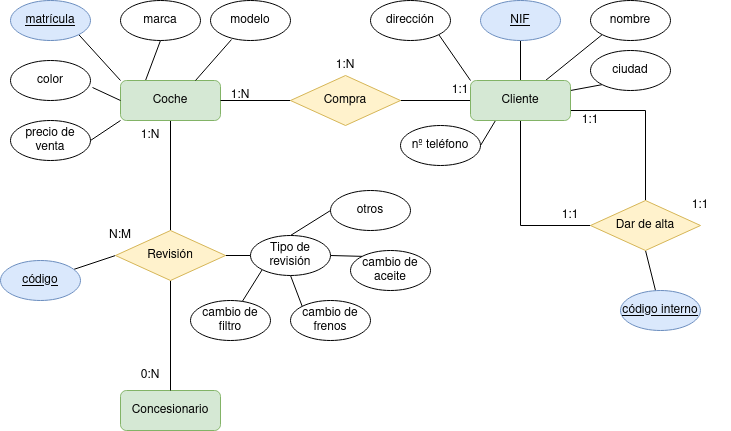

The diagram above was exported from draw.io. Its source (the exported page's mxGraphModel, read from the mxfile embedded in the PNG):
<mxGraphModel dx="1434" dy="795" grid="1" gridSize="10" guides="1" tooltips="1" connect="1" arrows="1" fold="1" page="1" pageScale="1" pageWidth="827" pageHeight="1169" math="0" shadow="0">
  <root>
    <mxCell id="0" />
    <mxCell id="1" parent="0" />
    <mxCell id="n2ftKJtYe8Scm5_2AZJt-3" value="Concesionario" style="rounded=1;whiteSpace=wrap;html=1;fillColor=#d5e8d4;strokeColor=#82b366;" vertex="1" parent="1">
      <mxGeometry x="140" y="510" width="100" height="40" as="geometry" />
    </mxCell>
    <mxCell id="n2ftKJtYe8Scm5_2AZJt-30" style="edgeStyle=orthogonalEdgeStyle;rounded=0;orthogonalLoop=1;jettySize=auto;html=1;exitX=0.5;exitY=1;exitDx=0;exitDy=0;entryX=0.5;entryY=0;entryDx=0;entryDy=0;endArrow=none;endFill=0;" edge="1" parent="1" source="n2ftKJtYe8Scm5_2AZJt-4" target="n2ftKJtYe8Scm5_2AZJt-7">
      <mxGeometry relative="1" as="geometry" />
    </mxCell>
    <mxCell id="n2ftKJtYe8Scm5_2AZJt-39" style="rounded=0;orthogonalLoop=1;jettySize=auto;html=1;exitX=0;exitY=0;exitDx=0;exitDy=0;entryX=1;entryY=1;entryDx=0;entryDy=0;endArrow=none;endFill=0;" edge="1" parent="1" source="n2ftKJtYe8Scm5_2AZJt-4" target="n2ftKJtYe8Scm5_2AZJt-21">
      <mxGeometry relative="1" as="geometry" />
    </mxCell>
    <mxCell id="n2ftKJtYe8Scm5_2AZJt-41" style="rounded=0;orthogonalLoop=1;jettySize=auto;html=1;exitX=0;exitY=1;exitDx=0;exitDy=0;entryX=1;entryY=0.5;entryDx=0;entryDy=0;endArrow=none;endFill=0;" edge="1" parent="1" source="n2ftKJtYe8Scm5_2AZJt-4" target="n2ftKJtYe8Scm5_2AZJt-17">
      <mxGeometry relative="1" as="geometry" />
    </mxCell>
    <mxCell id="n2ftKJtYe8Scm5_2AZJt-42" style="rounded=0;orthogonalLoop=1;jettySize=auto;html=1;exitX=0.25;exitY=0;exitDx=0;exitDy=0;entryX=0.5;entryY=1;entryDx=0;entryDy=0;endArrow=none;endFill=0;" edge="1" parent="1" source="n2ftKJtYe8Scm5_2AZJt-4" target="n2ftKJtYe8Scm5_2AZJt-20">
      <mxGeometry relative="1" as="geometry" />
    </mxCell>
    <mxCell id="n2ftKJtYe8Scm5_2AZJt-4" value="Coche" style="rounded=1;whiteSpace=wrap;html=1;fillColor=#d5e8d4;strokeColor=#82b366;" vertex="1" parent="1">
      <mxGeometry x="140" y="200" width="100" height="40" as="geometry" />
    </mxCell>
    <mxCell id="n2ftKJtYe8Scm5_2AZJt-26" style="edgeStyle=orthogonalEdgeStyle;rounded=0;orthogonalLoop=1;jettySize=auto;html=1;exitX=0.5;exitY=1;exitDx=0;exitDy=0;entryX=0;entryY=0.5;entryDx=0;entryDy=0;endArrow=none;endFill=0;" edge="1" parent="1" source="n2ftKJtYe8Scm5_2AZJt-5" target="n2ftKJtYe8Scm5_2AZJt-8">
      <mxGeometry relative="1" as="geometry" />
    </mxCell>
    <mxCell id="n2ftKJtYe8Scm5_2AZJt-27" style="edgeStyle=orthogonalEdgeStyle;rounded=0;orthogonalLoop=1;jettySize=auto;html=1;exitX=1;exitY=0.75;exitDx=0;exitDy=0;entryX=0.5;entryY=0;entryDx=0;entryDy=0;endArrow=none;endFill=0;" edge="1" parent="1" source="n2ftKJtYe8Scm5_2AZJt-5" target="n2ftKJtYe8Scm5_2AZJt-8">
      <mxGeometry relative="1" as="geometry" />
    </mxCell>
    <mxCell id="n2ftKJtYe8Scm5_2AZJt-28" style="edgeStyle=orthogonalEdgeStyle;rounded=0;orthogonalLoop=1;jettySize=auto;html=1;exitX=0;exitY=0.5;exitDx=0;exitDy=0;entryX=1;entryY=0.5;entryDx=0;entryDy=0;endArrow=none;endFill=0;" edge="1" parent="1" source="n2ftKJtYe8Scm5_2AZJt-5" target="n2ftKJtYe8Scm5_2AZJt-6">
      <mxGeometry relative="1" as="geometry" />
    </mxCell>
    <mxCell id="n2ftKJtYe8Scm5_2AZJt-45" style="rounded=0;orthogonalLoop=1;jettySize=auto;html=1;exitX=0.25;exitY=1;exitDx=0;exitDy=0;entryX=1;entryY=0.5;entryDx=0;entryDy=0;endArrow=none;endFill=0;" edge="1" parent="1" source="n2ftKJtYe8Scm5_2AZJt-5" target="n2ftKJtYe8Scm5_2AZJt-12">
      <mxGeometry relative="1" as="geometry" />
    </mxCell>
    <mxCell id="n2ftKJtYe8Scm5_2AZJt-46" style="rounded=0;orthogonalLoop=1;jettySize=auto;html=1;exitX=0;exitY=0;exitDx=0;exitDy=0;entryX=1;entryY=1;entryDx=0;entryDy=0;endArrow=none;endFill=0;" edge="1" parent="1" source="n2ftKJtYe8Scm5_2AZJt-5" target="n2ftKJtYe8Scm5_2AZJt-14">
      <mxGeometry relative="1" as="geometry" />
    </mxCell>
    <mxCell id="n2ftKJtYe8Scm5_2AZJt-47" style="rounded=0;orthogonalLoop=1;jettySize=auto;html=1;exitX=0.5;exitY=0;exitDx=0;exitDy=0;entryX=0.5;entryY=1;entryDx=0;entryDy=0;endArrow=none;endFill=0;" edge="1" parent="1" source="n2ftKJtYe8Scm5_2AZJt-5" target="n2ftKJtYe8Scm5_2AZJt-16">
      <mxGeometry relative="1" as="geometry" />
    </mxCell>
    <mxCell id="n2ftKJtYe8Scm5_2AZJt-48" style="rounded=0;orthogonalLoop=1;jettySize=auto;html=1;exitX=0.75;exitY=0;exitDx=0;exitDy=0;entryX=0;entryY=1;entryDx=0;entryDy=0;endArrow=none;endFill=0;" edge="1" parent="1" source="n2ftKJtYe8Scm5_2AZJt-5" target="n2ftKJtYe8Scm5_2AZJt-15">
      <mxGeometry relative="1" as="geometry" />
    </mxCell>
    <mxCell id="n2ftKJtYe8Scm5_2AZJt-49" style="rounded=0;orthogonalLoop=1;jettySize=auto;html=1;exitX=1;exitY=0.25;exitDx=0;exitDy=0;entryX=0;entryY=1;entryDx=0;entryDy=0;endArrow=none;endFill=0;" edge="1" parent="1" source="n2ftKJtYe8Scm5_2AZJt-5" target="n2ftKJtYe8Scm5_2AZJt-13">
      <mxGeometry relative="1" as="geometry" />
    </mxCell>
    <mxCell id="n2ftKJtYe8Scm5_2AZJt-5" value="Cliente" style="rounded=1;whiteSpace=wrap;html=1;fillColor=#d5e8d4;strokeColor=#82b366;" vertex="1" parent="1">
      <mxGeometry x="490" y="200" width="100" height="40" as="geometry" />
    </mxCell>
    <mxCell id="n2ftKJtYe8Scm5_2AZJt-29" style="edgeStyle=orthogonalEdgeStyle;rounded=0;orthogonalLoop=1;jettySize=auto;html=1;exitX=0;exitY=0.5;exitDx=0;exitDy=0;entryX=1;entryY=0.5;entryDx=0;entryDy=0;endArrow=none;endFill=0;" edge="1" parent="1" source="n2ftKJtYe8Scm5_2AZJt-6" target="n2ftKJtYe8Scm5_2AZJt-4">
      <mxGeometry relative="1" as="geometry" />
    </mxCell>
    <mxCell id="n2ftKJtYe8Scm5_2AZJt-6" value="Compra" style="rhombus;whiteSpace=wrap;html=1;fillColor=#fff2cc;strokeColor=#d6b656;" vertex="1" parent="1">
      <mxGeometry x="310" y="195" width="110" height="50" as="geometry" />
    </mxCell>
    <mxCell id="n2ftKJtYe8Scm5_2AZJt-31" style="edgeStyle=orthogonalEdgeStyle;rounded=0;orthogonalLoop=1;jettySize=auto;html=1;exitX=0.5;exitY=1;exitDx=0;exitDy=0;entryX=0.5;entryY=0;entryDx=0;entryDy=0;endArrow=none;endFill=0;" edge="1" parent="1" source="n2ftKJtYe8Scm5_2AZJt-7" target="n2ftKJtYe8Scm5_2AZJt-3">
      <mxGeometry relative="1" as="geometry" />
    </mxCell>
    <mxCell id="n2ftKJtYe8Scm5_2AZJt-33" style="edgeStyle=orthogonalEdgeStyle;rounded=0;orthogonalLoop=1;jettySize=auto;html=1;exitX=1;exitY=0.5;exitDx=0;exitDy=0;entryX=0;entryY=0.5;entryDx=0;entryDy=0;endArrow=none;endFill=0;" edge="1" parent="1" source="n2ftKJtYe8Scm5_2AZJt-7" target="n2ftKJtYe8Scm5_2AZJt-24">
      <mxGeometry relative="1" as="geometry" />
    </mxCell>
    <mxCell id="n2ftKJtYe8Scm5_2AZJt-38" style="rounded=0;orthogonalLoop=1;jettySize=auto;html=1;exitX=0;exitY=0.5;exitDx=0;exitDy=0;endArrow=none;endFill=0;" edge="1" parent="1" source="n2ftKJtYe8Scm5_2AZJt-7" target="n2ftKJtYe8Scm5_2AZJt-23">
      <mxGeometry relative="1" as="geometry" />
    </mxCell>
    <mxCell id="n2ftKJtYe8Scm5_2AZJt-7" value="Revisión" style="rhombus;whiteSpace=wrap;html=1;fillColor=#fff2cc;strokeColor=#d6b656;" vertex="1" parent="1">
      <mxGeometry x="135" y="350" width="110" height="50" as="geometry" />
    </mxCell>
    <mxCell id="n2ftKJtYe8Scm5_2AZJt-44" style="rounded=0;orthogonalLoop=1;jettySize=auto;html=1;exitX=0.5;exitY=1;exitDx=0;exitDy=0;endArrow=none;endFill=0;" edge="1" parent="1" source="n2ftKJtYe8Scm5_2AZJt-8" target="n2ftKJtYe8Scm5_2AZJt-11">
      <mxGeometry relative="1" as="geometry" />
    </mxCell>
    <mxCell id="n2ftKJtYe8Scm5_2AZJt-8" value="Dar de alta" style="rhombus;whiteSpace=wrap;html=1;fillColor=#fff2cc;strokeColor=#d6b656;" vertex="1" parent="1">
      <mxGeometry x="610" y="320" width="110" height="50" as="geometry" />
    </mxCell>
    <mxCell id="n2ftKJtYe8Scm5_2AZJt-9" value="cambio de filtro" style="ellipse;whiteSpace=wrap;html=1;" vertex="1" parent="1">
      <mxGeometry x="210" y="420" width="80" height="40" as="geometry" />
    </mxCell>
    <mxCell id="n2ftKJtYe8Scm5_2AZJt-10" value="cambio de aceite" style="ellipse;whiteSpace=wrap;html=1;" vertex="1" parent="1">
      <mxGeometry x="370" y="370" width="80" height="40" as="geometry" />
    </mxCell>
    <mxCell id="n2ftKJtYe8Scm5_2AZJt-11" value="&lt;u&gt;código interno&lt;/u&gt;" style="ellipse;whiteSpace=wrap;html=1;fillColor=#dae8fc;strokeColor=#6c8ebf;" vertex="1" parent="1">
      <mxGeometry x="640" y="410" width="80" height="40" as="geometry" />
    </mxCell>
    <mxCell id="n2ftKJtYe8Scm5_2AZJt-12" value="nº teléfono" style="ellipse;whiteSpace=wrap;html=1;" vertex="1" parent="1">
      <mxGeometry x="420" y="245" width="80" height="40" as="geometry" />
    </mxCell>
    <mxCell id="n2ftKJtYe8Scm5_2AZJt-13" value="ciudad" style="ellipse;whiteSpace=wrap;html=1;" vertex="1" parent="1">
      <mxGeometry x="610" y="170" width="80" height="40" as="geometry" />
    </mxCell>
    <mxCell id="n2ftKJtYe8Scm5_2AZJt-14" value="dirección" style="ellipse;whiteSpace=wrap;html=1;" vertex="1" parent="1">
      <mxGeometry x="390" y="120" width="80" height="40" as="geometry" />
    </mxCell>
    <mxCell id="n2ftKJtYe8Scm5_2AZJt-15" value="nombre" style="ellipse;whiteSpace=wrap;html=1;" vertex="1" parent="1">
      <mxGeometry x="610" y="120" width="80" height="40" as="geometry" />
    </mxCell>
    <mxCell id="n2ftKJtYe8Scm5_2AZJt-16" value="&lt;u&gt;NIF&lt;/u&gt;" style="ellipse;whiteSpace=wrap;html=1;fillColor=#dae8fc;strokeColor=#6c8ebf;" vertex="1" parent="1">
      <mxGeometry x="500" y="120" width="80" height="40" as="geometry" />
    </mxCell>
    <mxCell id="n2ftKJtYe8Scm5_2AZJt-17" value="precio de venta" style="ellipse;whiteSpace=wrap;html=1;" vertex="1" parent="1">
      <mxGeometry x="30" y="240" width="80" height="40" as="geometry" />
    </mxCell>
    <mxCell id="n2ftKJtYe8Scm5_2AZJt-18" value="color" style="ellipse;whiteSpace=wrap;html=1;" vertex="1" parent="1">
      <mxGeometry x="30" y="180" width="80" height="40" as="geometry" />
    </mxCell>
    <mxCell id="n2ftKJtYe8Scm5_2AZJt-19" value="modelo" style="ellipse;whiteSpace=wrap;html=1;" vertex="1" parent="1">
      <mxGeometry x="230" y="120" width="80" height="40" as="geometry" />
    </mxCell>
    <mxCell id="n2ftKJtYe8Scm5_2AZJt-20" value="marca" style="ellipse;whiteSpace=wrap;html=1;" vertex="1" parent="1">
      <mxGeometry x="140" y="120" width="80" height="40" as="geometry" />
    </mxCell>
    <mxCell id="n2ftKJtYe8Scm5_2AZJt-21" value="&lt;u&gt;matrícula&lt;/u&gt;" style="ellipse;whiteSpace=wrap;html=1;fillColor=#dae8fc;strokeColor=#6c8ebf;" vertex="1" parent="1">
      <mxGeometry x="30" y="120" width="80" height="40" as="geometry" />
    </mxCell>
    <mxCell id="n2ftKJtYe8Scm5_2AZJt-22" value="cambio de frenos" style="ellipse;whiteSpace=wrap;html=1;" vertex="1" parent="1">
      <mxGeometry x="310" y="420" width="80" height="40" as="geometry" />
    </mxCell>
    <mxCell id="n2ftKJtYe8Scm5_2AZJt-23" value="&lt;u&gt;código&lt;/u&gt;" style="ellipse;whiteSpace=wrap;html=1;fillColor=#dae8fc;strokeColor=#6c8ebf;" vertex="1" parent="1">
      <mxGeometry x="20" y="380" width="80" height="40" as="geometry" />
    </mxCell>
    <mxCell id="n2ftKJtYe8Scm5_2AZJt-34" style="rounded=0;orthogonalLoop=1;jettySize=auto;html=1;exitX=0;exitY=1;exitDx=0;exitDy=0;endArrow=none;endFill=0;" edge="1" parent="1" source="n2ftKJtYe8Scm5_2AZJt-24" target="n2ftKJtYe8Scm5_2AZJt-9">
      <mxGeometry relative="1" as="geometry" />
    </mxCell>
    <mxCell id="n2ftKJtYe8Scm5_2AZJt-35" style="rounded=0;orthogonalLoop=1;jettySize=auto;html=1;exitX=0.5;exitY=1;exitDx=0;exitDy=0;entryX=0;entryY=0;entryDx=0;entryDy=0;endArrow=none;endFill=0;" edge="1" parent="1" source="n2ftKJtYe8Scm5_2AZJt-24" target="n2ftKJtYe8Scm5_2AZJt-22">
      <mxGeometry relative="1" as="geometry" />
    </mxCell>
    <mxCell id="n2ftKJtYe8Scm5_2AZJt-36" style="rounded=0;orthogonalLoop=1;jettySize=auto;html=1;exitX=0.5;exitY=0;exitDx=0;exitDy=0;entryX=0;entryY=0.5;entryDx=0;entryDy=0;endArrow=none;endFill=0;" edge="1" parent="1" source="n2ftKJtYe8Scm5_2AZJt-24" target="n2ftKJtYe8Scm5_2AZJt-32">
      <mxGeometry relative="1" as="geometry" />
    </mxCell>
    <mxCell id="n2ftKJtYe8Scm5_2AZJt-37" style="rounded=0;orthogonalLoop=1;jettySize=auto;html=1;exitX=1;exitY=0.5;exitDx=0;exitDy=0;entryX=0;entryY=0;entryDx=0;entryDy=0;endArrow=none;endFill=0;" edge="1" parent="1" source="n2ftKJtYe8Scm5_2AZJt-24" target="n2ftKJtYe8Scm5_2AZJt-10">
      <mxGeometry relative="1" as="geometry" />
    </mxCell>
    <mxCell id="n2ftKJtYe8Scm5_2AZJt-24" value="Tipo de revisión" style="ellipse;whiteSpace=wrap;html=1;" vertex="1" parent="1">
      <mxGeometry x="270" y="355" width="80" height="40" as="geometry" />
    </mxCell>
    <mxCell id="n2ftKJtYe8Scm5_2AZJt-32" value="otros" style="ellipse;whiteSpace=wrap;html=1;" vertex="1" parent="1">
      <mxGeometry x="350" y="310" width="80" height="40" as="geometry" />
    </mxCell>
    <mxCell id="n2ftKJtYe8Scm5_2AZJt-40" style="rounded=0;orthogonalLoop=1;jettySize=auto;html=1;exitX=0;exitY=0.5;exitDx=0;exitDy=0;entryX=1.025;entryY=0.675;entryDx=0;entryDy=0;entryPerimeter=0;endArrow=none;endFill=0;" edge="1" parent="1" source="n2ftKJtYe8Scm5_2AZJt-4" target="n2ftKJtYe8Scm5_2AZJt-18">
      <mxGeometry relative="1" as="geometry" />
    </mxCell>
    <mxCell id="n2ftKJtYe8Scm5_2AZJt-43" style="rounded=0;orthogonalLoop=1;jettySize=auto;html=1;exitX=0.75;exitY=0;exitDx=0;exitDy=0;entryX=0.263;entryY=0.975;entryDx=0;entryDy=0;entryPerimeter=0;endArrow=none;endFill=0;" edge="1" parent="1" source="n2ftKJtYe8Scm5_2AZJt-4" target="n2ftKJtYe8Scm5_2AZJt-19">
      <mxGeometry relative="1" as="geometry" />
    </mxCell>
    <mxCell id="n2ftKJtYe8Scm5_2AZJt-50" value="1:N" style="text;strokeColor=none;align=center;fillColor=none;html=1;verticalAlign=middle;whiteSpace=wrap;rounded=0;" vertex="1" parent="1">
      <mxGeometry x="140" y="240" width="60" height="30" as="geometry" />
    </mxCell>
    <mxCell id="n2ftKJtYe8Scm5_2AZJt-52" value="1:N" style="text;strokeColor=none;align=center;fillColor=none;html=1;verticalAlign=middle;whiteSpace=wrap;rounded=0;" vertex="1" parent="1">
      <mxGeometry x="335" y="170" width="60" height="30" as="geometry" />
    </mxCell>
    <mxCell id="n2ftKJtYe8Scm5_2AZJt-53" value="1:1" style="text;strokeColor=none;align=center;fillColor=none;html=1;verticalAlign=middle;whiteSpace=wrap;rounded=0;" vertex="1" parent="1">
      <mxGeometry x="450" y="195" width="60" height="30" as="geometry" />
    </mxCell>
    <mxCell id="n2ftKJtYe8Scm5_2AZJt-54" value="1:N" style="text;strokeColor=none;align=center;fillColor=none;html=1;verticalAlign=middle;whiteSpace=wrap;rounded=0;" vertex="1" parent="1">
      <mxGeometry x="230" y="200" width="60" height="30" as="geometry" />
    </mxCell>
    <mxCell id="n2ftKJtYe8Scm5_2AZJt-56" value="0:N" style="text;strokeColor=none;align=center;fillColor=none;html=1;verticalAlign=middle;whiteSpace=wrap;rounded=0;" vertex="1" parent="1">
      <mxGeometry x="140" y="480" width="60" height="30" as="geometry" />
    </mxCell>
    <mxCell id="n2ftKJtYe8Scm5_2AZJt-57" value="N:M" style="text;strokeColor=none;align=center;fillColor=none;html=1;verticalAlign=middle;whiteSpace=wrap;rounded=0;" vertex="1" parent="1">
      <mxGeometry x="110" y="340" width="60" height="30" as="geometry" />
    </mxCell>
    <mxCell id="n2ftKJtYe8Scm5_2AZJt-58" value="1:1" style="text;strokeColor=none;align=center;fillColor=none;html=1;verticalAlign=middle;whiteSpace=wrap;rounded=0;" vertex="1" parent="1">
      <mxGeometry x="560" y="320" width="60" height="30" as="geometry" />
    </mxCell>
    <mxCell id="n2ftKJtYe8Scm5_2AZJt-59" value="1:1" style="text;strokeColor=none;align=center;fillColor=none;html=1;verticalAlign=middle;whiteSpace=wrap;rounded=0;" vertex="1" parent="1">
      <mxGeometry x="580" y="225" width="60" height="30" as="geometry" />
    </mxCell>
    <mxCell id="n2ftKJtYe8Scm5_2AZJt-60" value="1:1" style="text;strokeColor=none;align=center;fillColor=none;html=1;verticalAlign=middle;whiteSpace=wrap;rounded=0;" vertex="1" parent="1">
      <mxGeometry x="690" y="310" width="60" height="30" as="geometry" />
    </mxCell>
  </root>
</mxGraphModel>